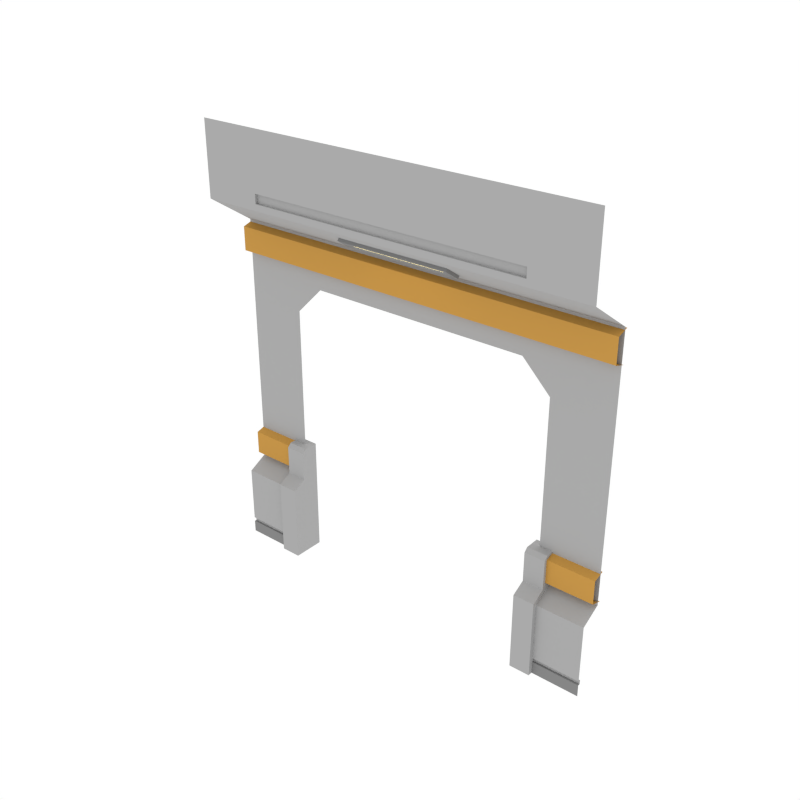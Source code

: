 # Source: DoorDouble_Wall_SideB.blend  (saved by Blender 2.79.0; exported with 4.5.12 LTS)
import bpy
from mathutils import Matrix  # noqa: F401  (used for matrix-valued properties, if any)

bpy.ops.wm.read_factory_settings(use_empty=True)
scene = bpy.context.scene
scene.name = 'Scene'

# ---- collections
col_collection_1 = bpy.data.collections.new('Collection 1'); scene.collection.children.link(col_collection_1)

# ---- materials (node trees are filled in below, after node groups)
mat_main = bpy.data.materials.new('Main')
mat_main.alpha_threshold = 0.0
mat_main.diffuse_color = (0.402, 0.402, 0.402, 1.0)
mat_main.roughness = 0.5
mat_accent = bpy.data.materials.new('Accent')
mat_accent.alpha_threshold = 0.0
mat_accent.diffuse_color = (0.5596, 0.2977, 0.06679, 1.0)
mat_accent.roughness = 0.5
mat_light = bpy.data.materials.new('Light')
mat_light.alpha_threshold = 0.0
mat_light.diffuse_color = (0.4869, 0.4869, 0.4869, 1.0)
mat_light.roughness = 0.5
mat_darkgrey = bpy.data.materials.new('DarkGrey')
mat_darkgrey.alpha_threshold = 0.0
mat_darkgrey.diffuse_color = (0.2395, 0.2395, 0.2395, 1.0)
mat_darkgrey.roughness = 0.5

# ---- node groups
ng_auto_smooth = bpy.data.node_groups.new('Auto Smooth', 'GeometryNodeTree')
_s = ng_auto_smooth.interface.new_socket(name='Geometry', in_out='OUTPUT', socket_type='NodeSocketGeometry')
_s = ng_auto_smooth.interface.new_socket(name='Geometry', in_out='INPUT', socket_type='NodeSocketGeometry')
_s = ng_auto_smooth.interface.new_socket(name='Angle', in_out='INPUT', socket_type='NodeSocketFloat')
_s.subtype = 'ANGLE'
_s.min_value = 0.0
_s.max_value = 3.142
ng_auto_smooth.is_modifier = True
_N = ng_auto_smooth.nodes; _L = ng_auto_smooth.links
n0 = _N.new('NodeGroupOutput'); n0.name = 'Group Output'; n0.location = (480, -100)
n1 = _N.new('NodeGroupInput'); n1.name = 'Group Input'; n1.location = (-420, -300)
n2 = _N.new('NodeGroupInput'); n2.name = 'Group Input.001'; n2.location = (-60, -100)
n3 = _N.new('GeometryNodeSetShadeSmooth'); n3.name = 'Set Shade Smooth'; n3.location = (120, -100)
n3.domain = 'EDGE'
n4 = _N.new('GeometryNodeSetShadeSmooth'); n4.name = 'Set Shade Smooth.001'; n4.location = (300, -100)
n5 = _N.new('GeometryNodeInputMeshEdgeAngle'); n5.name = 'Edge Angle'; n5.location = (-420, -220)
n6 = _N.new('GeometryNodeInputEdgeSmooth'); n6.name = 'Is Edge Smooth'; n6.location = (-60, -160)
n7 = _N.new('GeometryNodeInputShadeSmooth'); n7.name = 'Is Face Smooth'; n7.location = (-240, -340)
n8 = _N.new('FunctionNodeBooleanMath'); n8.name = 'Boolean Math'; n8.location = (-60, -220)
n9 = _N.new('FunctionNodeCompare'); n9.name = 'Compare'; n9.location = (-240, -180)
n9.operation = 'LESS_EQUAL'
_L.new(n5.outputs[0], n9.inputs[0])
_L.new(n4.outputs[0], n0.inputs[0])
_L.new(n1.outputs[1], n9.inputs[1])
_L.new(n9.outputs[0], n8.inputs[0])
_L.new(n7.outputs[0], n8.inputs[1])
_L.new(n2.outputs[0], n3.inputs[0])
_L.new(n6.outputs[0], n3.inputs[1])
_L.new(n3.outputs[0], n4.inputs[0])
_L.new(n8.outputs[0], n3.inputs[2])
n0.is_active_output = True

# ---- material node trees
mat_light.use_nodes = True; mat_light.node_tree.nodes.clear()
_N = mat_light.node_tree.nodes; _L = mat_light.node_tree.links
n0 = _N.new('ShaderNodeOutputMaterial'); n0.name = 'Material Output'; n0.location = (300, 300)
n1 = _N.new('ShaderNodeEmission'); n1.name = 'Emission'; n1.location = (10, 300)
n1.inputs[0].default_value = (1.0, 0.812, 0.3343, 1.0)
n1.inputs[1].default_value = 3.1
_L.new(n1.outputs[0], n0.inputs[0])
n0.is_active_output = True

# ---- world
world_world = bpy.data.worlds.new('World'); scene.world = world_world
world_world.color = (1.0, 1.0, 1.0)
world_world.use_sun_shadow = False
world_world.sun_shadow_jitter_overblur = 0.0
world_world.cycles.sampling_method = 'NONE'
world_world.cycles.sample_map_resolution = 256

# ---- meshes
me_plane_025 = bpy.data.meshes.new('Plane.025')
me_plane_025.from_pydata([(-1.527, -0.04557, 5.221e-05), (-1.321, -0.04557, 5.221e-05), (-1.527, 0.2751, 5.221e-05), (-1.527, 0.2751, 0.8754), (-1.321, 0.2751, 5.221e-05), (-1.321, 0.2751, 0.8754), (-1.527, -0.04557, 0.7771), (-1.527, 0.09051, 0.8525), (-1.321, 0.09051, 0.8525), (-1.321, -0.04557, 0.7771), (-1.527, 0.2751, 1.186), (-1.321, 0.2751, 1.186), (-1.321, 0.1284, 1.186), (-1.321, 0.09051, 1.148), (-1.527, 0.09051, 1.148), (-1.527, 0.1284, 1.186), (1.527, -0.04557, 5.221e-05), (1.321, -0.04557, 5.221e-05), (1.527, 0.2751, 5.221e-05), (1.527, 0.2751, 0.8754), (1.321, 0.2751, 5.221e-05), (1.321, 0.2751, 0.8754), (1.527, -0.04557, 0.7771), (1.527, 0.09051, 0.8525), (1.321, 0.09051, 0.8525), (1.321, -0.04557, 0.7771), (1.527, 0.2751, 1.186), (1.321, 0.2751, 1.186), (1.321, 0.1284, 1.186), (1.321, 0.09051, 1.148), (1.527, 0.09051, 1.148), (1.527, 0.1284, 1.186), (-2.0, -8.941e-08, 0.0), (-2.0, 0.2064, 3.399), (-2.0, -0.2557, 4.431), (-2.0, 0.2064, 0.8535), (-2.0, -1.043e-07, 0.7412), (-2.0, -0.2557, 3.704), (-2.0, -0.2557, 3.767), (-2.0, -0.2557, 3.86), (-1.412, -0.2557, 4.431), (-1.412, -0.2557, 3.767), (-1.412, -0.2557, 3.86), (-1.412, -0.2271, 3.767), (-1.412, -0.2271, 3.86), (-2.0, 0.2064, 2.902), (-2.0, -9.183e-08, 0.1205), (-2.0, -9.273e-08, 0.1655), (-2.0, 0.022, 0.1655), (-2.0, 0.022, 0.1205), (-2.0, 0.2064, 2.621), (-1.397, 0.2064, 2.621), (-1.397, 0.2064, 3.399), (-1.397, -0.2557, 3.704), (-1.397, 0.2064, 2.902), (-1.397, -6.508e-08, 0.1205), (-1.397, 0.022, 0.1205), (-1.397, -6.246e-08, 0.0), (-1.397, 0.2064, 0.8535), (-1.397, -7.736e-08, 0.7412), (-1.397, -6.584e-08, 0.1655), (-1.397, 0.022, 0.1655), (-1.115, 0.2064, 2.902), (-1.115, 0.2064, 3.399), (-1.115, -0.2557, 3.704), (2.0, -8.941e-08, 0.0), (2.0, 0.2064, 3.399), (2.0, -0.2557, 4.431), (2.0, 0.2064, 0.8535), (2.0, -1.043e-07, 0.7412), (2.0, -0.2557, 3.704), (2.0, -0.2557, 3.767), (2.0, -0.2557, 3.86), (1.412, -0.2557, 4.431), (1.412, -0.2557, 3.767), (1.412, -0.2557, 3.86), (1.412, -0.2271, 3.767), (1.412, -0.2271, 3.86), (2.0, 0.2064, 2.902), (2.0, -9.183e-08, 0.1205), (2.0, -9.273e-08, 0.1655), (2.0, 0.022, 0.1655), (2.0, 0.022, 0.1205), (2.0, 0.2064, 2.621), (0.0, 0.2064, 2.902), (0.0, 0.2064, 3.399), (0.0, -0.2557, 3.704), (0.0, -0.2271, 3.767), (0.0, -0.2557, 4.431), (0.0, -0.2557, 3.86), (0.0, -0.2557, 3.767), (0.0, -0.2271, 3.86), (1.397, 0.2064, 2.621), (1.397, 0.2064, 3.399), (1.397, -0.2557, 3.704), (1.397, 0.2064, 2.902), (1.397, -6.508e-08, 0.1205), (1.397, 0.022, 0.1205), (1.397, -6.246e-08, 0.0), (1.397, 0.2064, 0.8535), (1.397, -7.736e-08, 0.7412), (1.397, -6.584e-08, 0.1655), (1.397, 0.022, 0.1655), (1.115, 0.2064, 2.902), (1.115, 0.2064, 3.399), (1.115, -0.2557, 3.704), (2.0, 0.235, 3.383), (-2.0, 0.235, 3.383), (2.0, 0.1211, 3.348), (-2.0, 0.1211, 3.348), (2.0, 0.1211, 3.112), (-2.0, 0.1211, 3.112), (2.0, 0.2373, 3.077), (-2.0, 0.2373, 3.077), (2.0, 0.235, 1.181), (-2.0, 0.235, 1.181), (2.0, 0.1211, 1.147), (-2.0, 0.1211, 1.147), (2.0, 0.1211, 0.91), (-2.0, 0.1211, 0.91), (2.0, 0.2373, 0.8757), (-2.0, 0.2373, 0.8757), (0.5764, 0.06092, 3.504), (-0.5776, 0.06092, 3.504), (-0.5776, -0.1006, 3.61), (0.5764, -0.1006, 3.61), (0.5764, 0.04097, 3.474), (-0.5776, 0.04097, 3.474), (-0.5776, -0.1206, 3.58), (0.5764, -0.1206, 3.58), (0.524, 0.008428, 3.495), (-0.5252, 0.008428, 3.495), (-0.5252, -0.08927, 3.559), (0.524, -0.08927, 3.559), (0.4922, -0.006625, 3.519), (-0.4934, -0.006625, 3.519), (-0.4934, -0.06527, 3.558), (0.4922, -0.06527, 3.558), (-1.384, 0.235, 1.181), (-1.384, 0.1211, 1.147), (-1.384, 0.1211, 0.91), (-1.384, 0.2373, 0.8757), (1.356, 0.235, 1.181), (1.356, 0.1211, 1.147), (1.356, 0.1211, 0.91), (1.356, 0.2373, 0.8757)], [], [(0, 2, 4, 1), (1, 4, 5, 8, 9), (6, 0, 1, 9), (6, 9, 8, 7), (6, 7, 3, 2, 0), (8, 5, 11, 12, 13), (5, 3, 10, 11), (12, 11, 10, 15), (3, 7, 14, 15, 10), (12, 15, 14, 13), (7, 8, 13, 14), (3, 5, 4, 2), (16, 17, 20, 18), (17, 25, 24, 21, 20), (22, 25, 17, 16), (22, 23, 24, 25), (22, 16, 18, 19, 23), (24, 29, 28, 27, 21), (21, 27, 26, 19), (28, 31, 26, 27), (19, 26, 31, 30, 23), (28, 29, 30, 31), (23, 30, 29, 24), (19, 18, 20, 21), (38, 41, 42, 39), (42, 41, 43, 44), (52, 53, 37, 33), (55, 56, 49, 46), (39, 42, 40, 34), (62, 84, 85, 63), (89, 88, 40, 42), (87, 91, 44, 43), (90, 87, 43, 41), (86, 90, 41, 38, 37, 53, 64), (91, 89, 42, 44), (36, 59, 58, 35), (32, 57, 55, 46), (35, 58, 51, 50), (50, 51, 54, 45), (49, 56, 61, 48), (47, 48, 61, 60), (47, 60, 59, 36), (45, 54, 52, 33), (63, 64, 53, 52), (85, 86, 64, 63), (51, 62, 54), (54, 62, 63, 52), (71, 72, 75, 74), (75, 77, 76, 74), (93, 66, 70, 94), (96, 79, 82, 97), (72, 67, 73, 75), (103, 104, 85, 84), (89, 75, 73, 88), (87, 76, 77, 91), (90, 74, 76, 87), (86, 105, 94, 70, 71, 74, 90), (91, 77, 75, 89), (69, 68, 99, 100), (65, 79, 96, 98), (68, 83, 92, 99), (83, 78, 95, 92), (82, 81, 102, 97), (80, 101, 102, 81), (80, 69, 100, 101), (78, 66, 93, 95), (104, 93, 94, 105), (85, 104, 105, 86), (92, 95, 103), (95, 93, 104, 103), (107, 109, 108, 106), (109, 111, 110, 108), (111, 113, 112, 110), (142, 143, 116, 114), (143, 144, 118, 116), (144, 145, 120, 118), (129, 128, 132, 133), (124, 123, 127, 128), (122, 125, 129, 126), (123, 122, 126, 127), (125, 124, 128, 129), (130, 133, 137, 134), (128, 127, 131, 132), (126, 129, 133, 130), (127, 126, 130, 131), (135, 134, 137, 136), (131, 130, 134, 135), (133, 132, 136, 137), (132, 131, 135, 136), (119, 121, 141, 140), (117, 119, 140, 139), (115, 117, 139, 138)])
me_plane_025.polygons.foreach_set('material_index', [3, 0, 0, 0, 0, 0, 0, 0, 0, 0, 0, 0, 3, 0, 0, 0, 0, 0, 0, 0, 0, 0, 0, 0, 0, 0, 0, 3, 0, 0, 0, 0, 0, 0, 0, 0, 3, 0, 0, 0, 0, 0, 0, 0, 0, 0, 0, 0, 0, 0, 3, 0, 0, 0, 0, 0, 0, 0, 0, 3, 0, 0, 0, 0, 0, 0, 0, 0, 0, 0, 1, 1, 1, 1, 1, 1, 3, 3, 3, 3, 3, 3, 3, 3, 3, 2, 3, 3, 3, 1, 1, 1])
me_plane_025.materials.append(mat_main)
me_plane_025.materials.append(mat_accent)
me_plane_025.materials.append(mat_light)
me_plane_025.materials.append(mat_darkgrey)
me_plane_025.use_remesh_preserve_volume = False
me_plane_025.use_remesh_preserve_attributes = False
me_plane_025.use_mirror_vertex_groups = False
me_plane_025.update()

# ---- objects
ob_doordouble_wall_sideb = bpy.data.objects.new('DoorDouble_Wall_SideB', me_plane_025)

# ---- transforms, parenting, visibility, modifiers, constraints
ob_doordouble_wall_sideb.location = (0.0, 0.0, 0.0)
ob_doordouble_wall_sideb.lineart.crease_threshold = 0.0
_m = ob_doordouble_wall_sideb.modifiers.new('Auto Smooth', 'NODES')
_m.node_group = ng_auto_smooth
_gi = [s.identifier for s in ng_auto_smooth.interface.items_tree if s.item_type == 'SOCKET' and s.in_out == 'INPUT']
_m[_gi[1]] = 0.5236  # Angle

# ---- collection membership
col_collection_1.objects.link(ob_doordouble_wall_sideb)

# ---- scene / render settings (as saved in the file)
scene.frame_start = 1; scene.frame_end = 250; scene.frame_set(0)
scene.render.engine = 'CYCLES'
scene.render.resolution_x = 1000
scene.render.resolution_y = 1000
scene.render.dither_intensity = 0.0
scene.cycles.samples = 200
scene.cycles.sampling_pattern = 'TABULATED_SOBOL'
scene.cycles.light_sampling_threshold = 0.0
scene.cycles.use_adaptive_sampling = False
scene.cycles.use_light_tree = False
scene.cycles.caustics_reflective = False
scene.cycles.caustics_refractive = False
scene.cycles.blur_glossy = 0.0
scene.cycles.max_bounces = 2
scene.cycles.pixel_filter_type = 'GAUSSIAN'
scene.cycles.sample_clamp_indirect = 0.0
scene.view_settings.view_transform = 'Standard'
bpy.context.view_layer.update()

# ---- added for rendering (the .blend has no active camera): camera
cam_auto = bpy.data.cameras.new('AutoCamera')
cam_auto.lens = 50.0
cam_auto.sensor_width = 36.0
cam_auto.clip_end = 1000.0
ob_auto_camera = bpy.data.objects.new('AutoCamera', cam_auto)
scene.collection.objects.link(ob_auto_camera)
ob_auto_camera.location = (5.54475, -6.644, 6.65125)
ob_auto_camera.rotation_euler = (1.09748, -7.21219e-08, 0.694738)
scene.camera = ob_auto_camera
bpy.context.view_layer.update()
